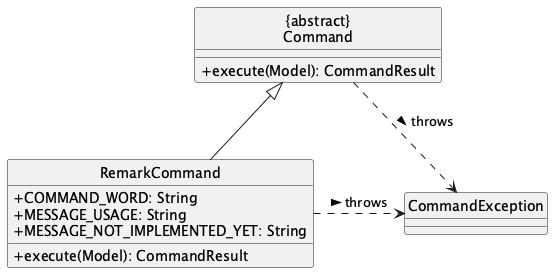

The diagram above was rendered by PlantUML. Its source (embedded in the PNG):
@startuml
hide circle
skinparam classAttributeIconSize 0

Class "{abstract}\nCommand" as Command {
  +execute(Model): CommandResult
}
Class RemarkCommand {
  +COMMAND_WORD: String
  +MESSAGE_USAGE: String
  +MESSAGE_NOT_IMPLEMENTED_YET: String
  +execute(Model): CommandResult
}
Class CommandException

RemarkCommand -up-|> Command
Command ..> CommandException: throws >
RemarkCommand .right.> CommandException: throws >
@enduml